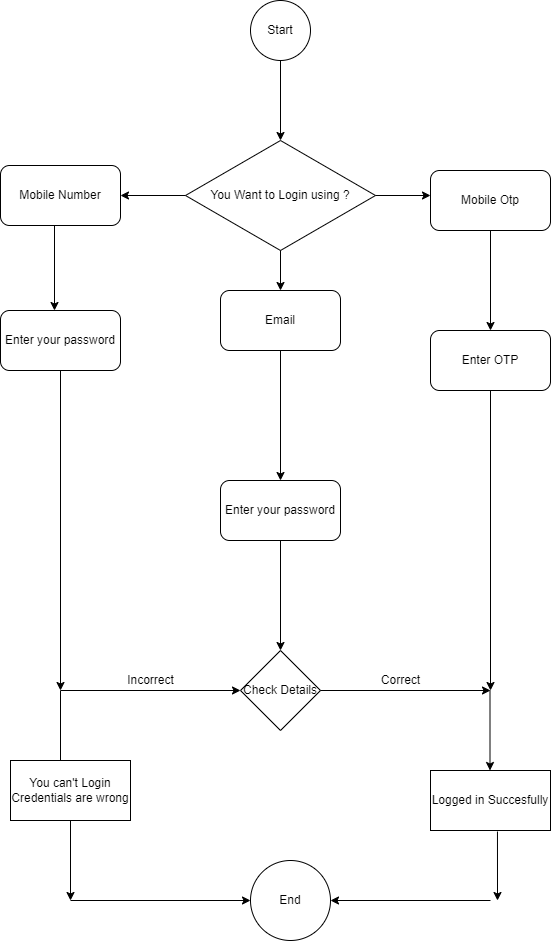

The diagram above was exported from draw.io. Its source (the exported page's mxGraphModel, read from the mxfile embedded in the PNG):
<mxGraphModel dx="868" dy="1582" grid="1" gridSize="10" guides="1" tooltips="1" connect="1" arrows="1" fold="1" page="1" pageScale="1" pageWidth="850" pageHeight="1100" math="0" shadow="0">
  <root>
    <mxCell id="0" />
    <mxCell id="1" parent="0" />
    <mxCell id="gTyPpe5QmIkB8KfILwsS-5" value="Start" style="ellipse;whiteSpace=wrap;html=1;aspect=fixed;" vertex="1" parent="1">
      <mxGeometry x="350" y="-10" width="60" height="60" as="geometry" />
    </mxCell>
    <mxCell id="gTyPpe5QmIkB8KfILwsS-6" value="" style="endArrow=classic;html=1;rounded=0;exitX=0.5;exitY=1;exitDx=0;exitDy=0;" edge="1" parent="1" source="gTyPpe5QmIkB8KfILwsS-5">
      <mxGeometry width="50" height="50" relative="1" as="geometry">
        <mxPoint x="400" y="280" as="sourcePoint" />
        <mxPoint x="380" y="130" as="targetPoint" />
      </mxGeometry>
    </mxCell>
    <mxCell id="gTyPpe5QmIkB8KfILwsS-7" value="You Want to Login using ?" style="rhombus;whiteSpace=wrap;html=1;" vertex="1" parent="1">
      <mxGeometry x="285" y="130" width="190" height="110" as="geometry" />
    </mxCell>
    <mxCell id="gTyPpe5QmIkB8KfILwsS-8" value="" style="endArrow=classic;html=1;rounded=0;exitX=1;exitY=0.5;exitDx=0;exitDy=0;" edge="1" parent="1" source="gTyPpe5QmIkB8KfILwsS-7">
      <mxGeometry width="50" height="50" relative="1" as="geometry">
        <mxPoint x="400" y="270" as="sourcePoint" />
        <mxPoint x="530" y="185" as="targetPoint" />
      </mxGeometry>
    </mxCell>
    <mxCell id="gTyPpe5QmIkB8KfILwsS-9" value="" style="endArrow=classic;html=1;rounded=0;exitX=0.5;exitY=1;exitDx=0;exitDy=0;" edge="1" parent="1" source="gTyPpe5QmIkB8KfILwsS-7">
      <mxGeometry width="50" height="50" relative="1" as="geometry">
        <mxPoint x="400" y="270" as="sourcePoint" />
        <mxPoint x="380" y="280" as="targetPoint" />
      </mxGeometry>
    </mxCell>
    <mxCell id="gTyPpe5QmIkB8KfILwsS-10" value="" style="endArrow=classic;html=1;rounded=0;exitX=0;exitY=0.5;exitDx=0;exitDy=0;" edge="1" parent="1" source="gTyPpe5QmIkB8KfILwsS-7">
      <mxGeometry width="50" height="50" relative="1" as="geometry">
        <mxPoint x="400" y="270" as="sourcePoint" />
        <mxPoint x="220" y="185" as="targetPoint" />
      </mxGeometry>
    </mxCell>
    <mxCell id="gTyPpe5QmIkB8KfILwsS-11" value="Mobile Otp" style="rounded=1;whiteSpace=wrap;html=1;" vertex="1" parent="1">
      <mxGeometry x="530" y="160" width="120" height="60" as="geometry" />
    </mxCell>
    <mxCell id="gTyPpe5QmIkB8KfILwsS-12" value="Email" style="rounded=1;whiteSpace=wrap;html=1;" vertex="1" parent="1">
      <mxGeometry x="320" y="280" width="120" height="60" as="geometry" />
    </mxCell>
    <mxCell id="gTyPpe5QmIkB8KfILwsS-13" value="Mobile Number" style="rounded=1;whiteSpace=wrap;html=1;" vertex="1" parent="1">
      <mxGeometry x="100" y="155" width="120" height="60" as="geometry" />
    </mxCell>
    <mxCell id="gTyPpe5QmIkB8KfILwsS-14" value="" style="endArrow=classic;html=1;rounded=0;exitX=0.45;exitY=1;exitDx=0;exitDy=0;exitPerimeter=0;" edge="1" parent="1" source="gTyPpe5QmIkB8KfILwsS-13">
      <mxGeometry width="50" height="50" relative="1" as="geometry">
        <mxPoint x="400" y="270" as="sourcePoint" />
        <mxPoint x="154" y="300" as="targetPoint" />
      </mxGeometry>
    </mxCell>
    <mxCell id="gTyPpe5QmIkB8KfILwsS-15" value="Enter your password" style="rounded=1;whiteSpace=wrap;html=1;" vertex="1" parent="1">
      <mxGeometry x="100" y="300" width="120" height="60" as="geometry" />
    </mxCell>
    <mxCell id="gTyPpe5QmIkB8KfILwsS-16" value="Enter your password" style="rounded=1;whiteSpace=wrap;html=1;" vertex="1" parent="1">
      <mxGeometry x="320" y="470" width="120" height="60" as="geometry" />
    </mxCell>
    <mxCell id="gTyPpe5QmIkB8KfILwsS-17" value="" style="endArrow=classic;html=1;rounded=0;exitX=0.5;exitY=1;exitDx=0;exitDy=0;entryX=0.5;entryY=0;entryDx=0;entryDy=0;" edge="1" parent="1" source="gTyPpe5QmIkB8KfILwsS-12" target="gTyPpe5QmIkB8KfILwsS-16">
      <mxGeometry width="50" height="50" relative="1" as="geometry">
        <mxPoint x="400" y="370" as="sourcePoint" />
        <mxPoint x="450" y="320" as="targetPoint" />
      </mxGeometry>
    </mxCell>
    <mxCell id="gTyPpe5QmIkB8KfILwsS-18" value="" style="endArrow=classic;html=1;rounded=0;exitX=0.5;exitY=1;exitDx=0;exitDy=0;" edge="1" parent="1" source="gTyPpe5QmIkB8KfILwsS-11">
      <mxGeometry width="50" height="50" relative="1" as="geometry">
        <mxPoint x="400" y="370" as="sourcePoint" />
        <mxPoint x="590" y="320" as="targetPoint" />
      </mxGeometry>
    </mxCell>
    <mxCell id="gTyPpe5QmIkB8KfILwsS-19" value="Enter OTP" style="rounded=1;whiteSpace=wrap;html=1;" vertex="1" parent="1">
      <mxGeometry x="530" y="320" width="120" height="60" as="geometry" />
    </mxCell>
    <mxCell id="gTyPpe5QmIkB8KfILwsS-20" value="" style="endArrow=classic;html=1;rounded=0;" edge="1" parent="1">
      <mxGeometry width="50" height="50" relative="1" as="geometry">
        <mxPoint x="160" y="360" as="sourcePoint" />
        <mxPoint x="160" y="680" as="targetPoint" />
      </mxGeometry>
    </mxCell>
    <mxCell id="gTyPpe5QmIkB8KfILwsS-22" value="" style="endArrow=classic;html=1;rounded=0;exitX=0.5;exitY=1;exitDx=0;exitDy=0;" edge="1" parent="1" source="gTyPpe5QmIkB8KfILwsS-19">
      <mxGeometry width="50" height="50" relative="1" as="geometry">
        <mxPoint x="400" y="470" as="sourcePoint" />
        <mxPoint x="590" y="680" as="targetPoint" />
      </mxGeometry>
    </mxCell>
    <mxCell id="gTyPpe5QmIkB8KfILwsS-27" value="" style="endArrow=classic;html=1;rounded=0;exitX=0.5;exitY=1;exitDx=0;exitDy=0;" edge="1" parent="1" source="gTyPpe5QmIkB8KfILwsS-16">
      <mxGeometry width="50" height="50" relative="1" as="geometry">
        <mxPoint x="400" y="670" as="sourcePoint" />
        <mxPoint x="380" y="640" as="targetPoint" />
      </mxGeometry>
    </mxCell>
    <mxCell id="gTyPpe5QmIkB8KfILwsS-28" value="Check Details" style="rhombus;whiteSpace=wrap;html=1;" vertex="1" parent="1">
      <mxGeometry x="340" y="640" width="80" height="80" as="geometry" />
    </mxCell>
    <mxCell id="gTyPpe5QmIkB8KfILwsS-29" value="" style="endArrow=classic;html=1;rounded=0;entryX=0;entryY=0.5;entryDx=0;entryDy=0;" edge="1" parent="1" target="gTyPpe5QmIkB8KfILwsS-28">
      <mxGeometry width="50" height="50" relative="1" as="geometry">
        <mxPoint x="160" y="680" as="sourcePoint" />
        <mxPoint x="330" y="680" as="targetPoint" />
      </mxGeometry>
    </mxCell>
    <mxCell id="gTyPpe5QmIkB8KfILwsS-30" value="" style="endArrow=classic;html=1;rounded=0;" edge="1" parent="1">
      <mxGeometry width="50" height="50" relative="1" as="geometry">
        <mxPoint x="420" y="680" as="sourcePoint" />
        <mxPoint x="590" y="680" as="targetPoint" />
      </mxGeometry>
    </mxCell>
    <mxCell id="gTyPpe5QmIkB8KfILwsS-31" value="" style="endArrow=classic;html=1;rounded=0;" edge="1" parent="1">
      <mxGeometry width="50" height="50" relative="1" as="geometry">
        <mxPoint x="160" y="680" as="sourcePoint" />
        <mxPoint x="160" y="760" as="targetPoint" />
      </mxGeometry>
    </mxCell>
    <mxCell id="gTyPpe5QmIkB8KfILwsS-32" value="" style="endArrow=classic;html=1;rounded=0;" edge="1" parent="1">
      <mxGeometry width="50" height="50" relative="1" as="geometry">
        <mxPoint x="589.5" y="680" as="sourcePoint" />
        <mxPoint x="589.5" y="760" as="targetPoint" />
      </mxGeometry>
    </mxCell>
    <mxCell id="gTyPpe5QmIkB8KfILwsS-35" value="Correct" style="text;html=1;align=center;verticalAlign=middle;resizable=0;points=[];autosize=1;strokeColor=none;fillColor=none;" vertex="1" parent="1">
      <mxGeometry x="470" y="655" width="60" height="30" as="geometry" />
    </mxCell>
    <mxCell id="gTyPpe5QmIkB8KfILwsS-36" value="Incorrect" style="text;html=1;align=center;verticalAlign=middle;resizable=0;points=[];autosize=1;strokeColor=none;fillColor=none;" vertex="1" parent="1">
      <mxGeometry x="215" y="655" width="70" height="30" as="geometry" />
    </mxCell>
    <mxCell id="gTyPpe5QmIkB8KfILwsS-37" value="Logged in Succesfully" style="rounded=0;whiteSpace=wrap;html=1;" vertex="1" parent="1">
      <mxGeometry x="530" y="760" width="120" height="60" as="geometry" />
    </mxCell>
    <mxCell id="gTyPpe5QmIkB8KfILwsS-38" value="You can't Login Credentials are wrong" style="rounded=0;whiteSpace=wrap;html=1;" vertex="1" parent="1">
      <mxGeometry x="110" y="750" width="120" height="60" as="geometry" />
    </mxCell>
    <mxCell id="gTyPpe5QmIkB8KfILwsS-40" value="" style="endArrow=classic;html=1;rounded=0;exitX=0.5;exitY=1;exitDx=0;exitDy=0;" edge="1" parent="1" source="gTyPpe5QmIkB8KfILwsS-38">
      <mxGeometry width="50" height="50" relative="1" as="geometry">
        <mxPoint x="400" y="760" as="sourcePoint" />
        <mxPoint x="170" y="890" as="targetPoint" />
      </mxGeometry>
    </mxCell>
    <mxCell id="gTyPpe5QmIkB8KfILwsS-41" value="" style="endArrow=classic;html=1;rounded=0;exitX=0.558;exitY=1.017;exitDx=0;exitDy=0;exitPerimeter=0;" edge="1" parent="1" source="gTyPpe5QmIkB8KfILwsS-37">
      <mxGeometry width="50" height="50" relative="1" as="geometry">
        <mxPoint x="400" y="760" as="sourcePoint" />
        <mxPoint x="597" y="890" as="targetPoint" />
      </mxGeometry>
    </mxCell>
    <mxCell id="gTyPpe5QmIkB8KfILwsS-42" value="" style="endArrow=classic;html=1;rounded=0;entryX=0;entryY=0.5;entryDx=0;entryDy=0;" edge="1" parent="1" target="gTyPpe5QmIkB8KfILwsS-44">
      <mxGeometry width="50" height="50" relative="1" as="geometry">
        <mxPoint x="170" y="890" as="sourcePoint" />
        <mxPoint x="340" y="890" as="targetPoint" />
      </mxGeometry>
    </mxCell>
    <mxCell id="gTyPpe5QmIkB8KfILwsS-43" value="" style="endArrow=classic;html=1;rounded=0;entryX=1;entryY=0.5;entryDx=0;entryDy=0;" edge="1" parent="1" target="gTyPpe5QmIkB8KfILwsS-44">
      <mxGeometry width="50" height="50" relative="1" as="geometry">
        <mxPoint x="590" y="890" as="sourcePoint" />
        <mxPoint x="450" y="890" as="targetPoint" />
      </mxGeometry>
    </mxCell>
    <mxCell id="gTyPpe5QmIkB8KfILwsS-44" value="End" style="ellipse;whiteSpace=wrap;html=1;aspect=fixed;" vertex="1" parent="1">
      <mxGeometry x="350" y="850" width="80" height="80" as="geometry" />
    </mxCell>
  </root>
</mxGraphModel>